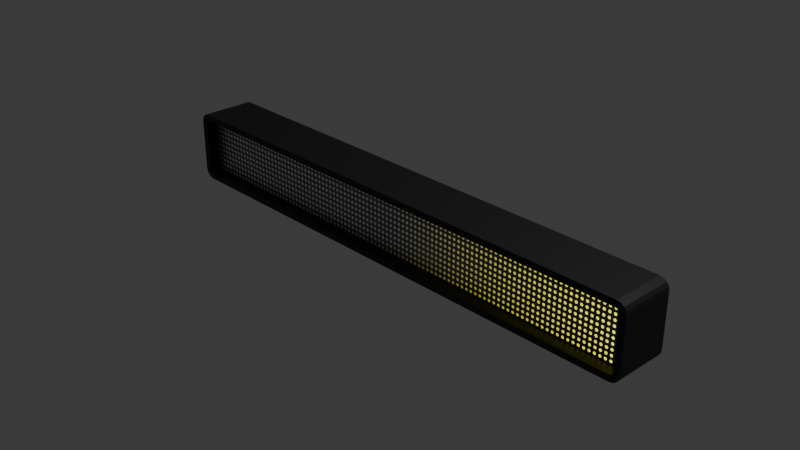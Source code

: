 # Source: electrical_message.blend  (saved by Blender 4.2.66; exported with 4.5.12 LTS)
import bpy
from mathutils import Matrix  # noqa: F401  (used for matrix-valued properties, if any)

bpy.ops.wm.read_factory_settings(use_empty=True)
scene = bpy.context.scene
scene.name = 'Scene'

# ---- collections
col_collection = bpy.data.collections.new('Collection'); scene.collection.children.link(col_collection)

# ---- images (referenced by path relative to the original .blend; pixels are not part of the script)
import os
ASSET_DIR = os.environ.get("B2B_ASSET_DIR", "")  # directory of the original .blend (textures are referenced by path, not embedded)
HERE = os.path.dirname(os.path.abspath(__file__))  # packed textures are extracted next to this script under _unpacked/

def load_image(name, relpath, width, height, colorspace="sRGB"):
    """Load a texture the original file referenced (path relative to the .blend, or extracted next to this script)."""
    p = next((c for c in (os.path.join(HERE, relpath), os.path.join(ASSET_DIR, relpath)) if relpath and os.path.exists(c)), "")
    if p:
        img = bpy.data.images.load(p, check_existing=True)
        img.name = name
    else:  # same state as the original file: an image datablock whose file is absent (Cycles renders it pink)
        img = bpy.data.images.new(name, width, height)
        img.source = "FILE"
        img.filepath = "//" + (relpath or name)
    img.colorspace_settings.name = colorspace
    return img
img_wait_elevator_png_001 = load_image('wait_elevator.png.001', 'wait_elevator.png', 1024, 1024, 'sRGB')

# ---- materials (node trees are filled in below, after node groups)
mat_material = bpy.data.materials.new('Material')
mat_material.alpha_threshold = 0.0
mat_material.use_transparent_shadow = False
mat_material.roughness = 0.5
mat_material.line_color = (0.0, 0.0, 0.0, 1.0)
mat_material_001 = bpy.data.materials.new('Material.001')

# ---- material node trees
mat_material.use_nodes = True; mat_material.node_tree.nodes.clear()
_N = mat_material.node_tree.nodes; _L = mat_material.node_tree.links
n0 = _N.new('ShaderNodeOutputMaterial'); n0.name = 'Material Output'; n0.location = (300, 300)
n1 = _N.new('ShaderNodeBsdfPrincipled'); n1.name = 'Principled BSDF'; n1.location = (10, 300)
n1.inputs[0].default_value = (0.009952, 0.009952, 0.009952, 1.0)
n1.inputs[3].default_value = 1.45
_L.new(n1.outputs[0], n0.inputs[0])
n0.is_active_output = True
mat_material_001.use_nodes = True; mat_material_001.node_tree.nodes.clear()
_N = mat_material_001.node_tree.nodes; _L = mat_material_001.node_tree.links
n0 = _N.new('ShaderNodeOutputMaterial'); n0.name = 'Material Output'; n0.location = (443, 259)
n1 = _N.new('ShaderNodeBsdfAnisotropic'); n1.name = '光沢BSDF'; n1.location = (-19, 333)
n1.inputs[2].default_value = 0.1
n2 = _N.new('ShaderNodeEmission'); n2.name = '放射'; n2.location = (-10, 68)
n2.inputs[1].default_value = 30.0
n3 = _N.new('ShaderNodeMixShader'); n3.name = 'シェーダーミックス'; n3.location = (235, 201)
n4 = _N.new('ShaderNodeValToRGB'); n4.name = 'カラーランプ'; n4.location = (-309, 336)
n4.color_ramp.interpolation = 'CONSTANT'
while len(n4.color_ramp.elements) > 1: n4.color_ramp.elements.remove(n4.color_ramp.elements[-1])
n4.color_ramp.elements[0].position = 0.0; n4.color_ramp.elements[0].color = (1.0, 1.0, 1.0, 1.0)
_e = n4.color_ramp.elements.new(0.3055); _e.color = (0.2151, 0.2151, 0.2151, 1.0)
n5 = _N.new('ShaderNodeTexVoronoi'); n5.name = 'ボロノイテクスチャ'; n5.location = (-497, 342)
n5.inputs[2].default_value = 100.0
n5.inputs[8].default_value = 0.0
n6 = _N.new('ShaderNodeMapping'); n6.name = 'マッピング'; n6.location = (-677, 302)
n7 = _N.new('ShaderNodeTexCoord'); n7.name = 'テクスチャ座標'; n7.location = (-857, 302)
n8 = _N.new('ShaderNodeValToRGB'); n8.name = 'カラーランプ.001'; n8.location = (-310, 107)
n8.color_ramp.interpolation = 'CONSTANT'
while len(n8.color_ramp.elements) > 1: n8.color_ramp.elements.remove(n8.color_ramp.elements[-1])
n8.color_ramp.elements[0].position = 0.0; n8.color_ramp.elements[0].color = (1.0, 0.9386, 0.02095, 1.0)
_e = n8.color_ramp.elements.new(0.2509); _e.color = (0.0, 0.0, 0.0, 1.0)
n9 = _N.new('ShaderNodeTexImage'); n9.name = '画像テクスチャ'; n9.location = (-291, 679)
n9.image = img_wait_elevator_png_001
n9.extension = 'CLIP'
n10 = _N.new('ShaderNodeMapping'); n10.name = 'マッピング.001'; n10.location = (-510, 779)
n10.inputs[1].default_value = (-0.9988, 0.0, 0.0)
n11 = _N.new('ShaderNodeTexCoord'); n11.name = 'テクスチャ座標.001'; n11.location = (-690, 779)
_L.new(n1.outputs[0], n3.inputs[1])
_L.new(n2.outputs[0], n3.inputs[2])
_L.new(n4.outputs[0], n1.inputs[0])
_L.new(n6.outputs[0], n5.inputs[0])
_L.new(n5.outputs[0], n4.inputs[0])
_L.new(n7.outputs[2], n6.inputs[0])
_L.new(n5.outputs[0], n8.inputs[0])
_L.new(n8.outputs[0], n2.inputs[0])
_L.new(n9.outputs[0], n3.inputs[0])
_L.new(n3.outputs[0], n0.inputs[0])
_L.new(n10.outputs[0], n9.inputs[0])
_L.new(n11.outputs[2], n10.inputs[0])
n0.is_active_output = True

# ---- world
world_world = bpy.data.worlds.new('World'); scene.world = world_world
world_world.use_nodes = True; world_world.node_tree.nodes.clear()
_N = world_world.node_tree.nodes; _L = world_world.node_tree.links
n0 = _N.new('ShaderNodeOutputWorld'); n0.name = 'World Output'; n0.location = (300, 300)
n1 = _N.new('ShaderNodeBackground'); n1.name = 'Background'; n1.location = (10, 300)
n1.inputs[0].default_value = (0.05088, 0.05088, 0.05088, 1.0)
_L.new(n1.outputs[0], n0.inputs[0])
n0.is_active_output = True
world_world.color = (0.05088, 0.05088, 0.05088)
world_world.sun_shadow_jitter_overblur = 0.0

# ---- cameras
cam_camera = bpy.data.cameras.new('Camera')
cam_camera.clip_end = 100.0
cam_camera.ortho_scale = 7.314

# ---- lights
light_light = bpy.data.lights.new('Light', 'POINT')
light_light.energy = 1000.0
light_light.shadow_soft_size = 0.1

# ---- meshes
me_cube = bpy.data.meshes.new('Cube')
me_cube.from_pydata([(2.891, 0.3, 0.4), (3.0, 0.3, 0.2913), (2.933, 0.3, 0.3917), (2.968, 0.3, 0.3682), (2.992, 0.3, 0.3329), (3.0, 0.3, -0.2913), (2.891, 0.3, -0.4), (2.992, 0.3, -0.3329), (2.968, 0.3, -0.3682), (2.933, 0.3, -0.3917), (2.925, -0.3, 0.2839), (2.884, -0.3, 0.3249), (2.921, -0.3, 0.3036), (2.914, -0.3, 0.314), (2.904, -0.3, 0.321), (2.884, -0.3, -0.3249), (2.925, -0.3, -0.2839), (2.904, -0.3, -0.321), (2.914, -0.3, -0.314), (2.921, -0.3, -0.3036), (-3.0, 0.3, 0.2913), (-2.891, 0.3, 0.4), (-2.992, 0.3, 0.3329), (-2.968, 0.3, 0.3682), (-2.933, 0.3, 0.3917), (-2.891, 0.3, -0.4), (-3.0, 0.3, -0.2913), (-2.933, 0.3, -0.3917), (-2.968, 0.3, -0.3682), (-2.992, 0.3, -0.3329), (-2.884, -0.3, 0.3249), (-2.925, -0.3, 0.2839), (-2.904, -0.3, 0.321), (-2.914, -0.3, 0.314), (-2.921, -0.3, 0.3036), (-2.925, -0.3, -0.2839), (-2.884, -0.3, -0.3249), (-2.921, -0.3, -0.3036), (-2.914, -0.3, -0.314), (-2.904, -0.3, -0.321), (-2.891, -0.3, -0.4), (-2.933, -0.3, -0.3917), (-2.968, -0.3, -0.3682), (-2.992, -0.3, -0.3329), (-3.0, -0.3, -0.2913), (2.891, -0.3, 0.4), (2.933, -0.3, 0.3917), (2.968, -0.3, 0.3682), (2.992, -0.3, 0.3329), (3.0, -0.3, 0.2913), (-2.933, -0.3, 0.3917), (-2.891, -0.3, 0.4), (-2.968, -0.3, 0.3682), (-2.992, -0.3, 0.3329), (-3.0, -0.3, 0.2913), (2.933, -0.3, -0.3917), (2.891, -0.3, -0.4), (2.968, -0.3, -0.3682), (2.992, -0.3, -0.3329), (3.0, -0.3, -0.2913), (-2.884, -0.1707, -0.3249), (-2.904, -0.1707, -0.321), (-2.914, -0.1707, -0.314), (-2.921, -0.1707, -0.3036), (-2.925, -0.1707, -0.2839), (2.884, -0.1707, 0.3249), (2.904, -0.1707, 0.321), (2.914, -0.1707, 0.314), (2.921, -0.1707, 0.3036), (2.925, -0.1707, 0.2839), (-2.904, -0.1707, 0.321), (-2.884, -0.1707, 0.3249), (-2.914, -0.1707, 0.314), (-2.921, -0.1707, 0.3036), (-2.925, -0.1707, 0.2839), (2.904, -0.1707, -0.321), (2.884, -0.1707, -0.3249), (2.914, -0.1707, -0.314), (2.921, -0.1707, -0.3036), (2.925, -0.1707, -0.2839)], [], [(25, 6, 56, 40), (44, 54, 20, 26), (18, 19, 78, 77), (0, 21, 51, 45), (5, 1, 49, 59), (25, 40, 41, 27), (27, 41, 42, 28), (28, 42, 43, 29), (29, 43, 44, 26), (0, 45, 46, 2), (2, 46, 47, 3), (3, 47, 48, 4), (4, 48, 49, 1), (51, 21, 24, 50), (50, 24, 23, 52), (52, 23, 22, 53), (53, 22, 20, 54), (56, 6, 9, 55), (55, 9, 8, 57), (57, 8, 7, 58), (58, 7, 5, 59), (25, 27, 28, 29, 26, 20, 22, 23, 24, 21, 0, 2, 3, 4, 1, 5, 7, 8, 9, 6), (36, 39, 41, 40), (39, 38, 42, 41), (38, 37, 43, 42), (37, 35, 44, 43), (11, 14, 46, 45), (14, 13, 47, 46), (13, 12, 48, 47), (12, 10, 49, 48), (32, 30, 51, 50), (33, 32, 50, 52), (34, 33, 52, 53), (31, 34, 53, 54), (17, 15, 56, 55), (18, 17, 55, 57), (19, 18, 57, 58), (16, 19, 58, 59), (10, 16, 59, 49), (30, 11, 45, 51), (15, 36, 40, 56), (35, 31, 54, 44), (76, 75, 77, 78, 79, 69, 68, 67, 66, 65, 71, 70, 72, 73, 74, 64, 63, 62, 61, 60), (10, 12, 68, 69), (39, 36, 60, 61), (19, 16, 79, 78), (30, 32, 70, 71), (38, 39, 61, 62), (16, 10, 69, 79), (32, 33, 72, 70), (37, 38, 62, 63), (11, 30, 71, 65), (33, 34, 73, 72), (35, 37, 63, 64), (36, 15, 76, 60), (34, 31, 74, 73), (14, 11, 65, 66), (31, 35, 64, 74), (15, 17, 75, 76), (13, 14, 66, 67), (17, 18, 77, 75), (12, 13, 67, 68)])
me_cube.polygons.foreach_set('material_index', [0, 0, 0, 0, 0, 0, 0, 0, 0, 0, 0, 0, 0, 0, 0, 0, 0, 0, 0, 0, 0, 0, 0, 0, 0, 0, 0, 0, 0, 0, 0, 0, 0, 0, 0, 0, 0, 0, 0, 0, 0, 0, 1, 0, 0, 0, 0, 0, 0, 0, 0, 0, 0, 0, 0, 0, 0, 0, 0, 0, 0, 0])
_uv = me_cube.uv_layers.new(name='UVMap')
_uv.uv.foreach_set('vector', [0.1295, 0.5, 0.3705, 0.5, 0.3705, 0.75, 0.1295, 0.75, 0.409, 0.0, 0.591, 0.0, 0.591, 0.25, 0.409, 0.25, 0.4019, 0.7536, 0.4051, 0.7533, 0.4051, 0.7533, 0.4019, 0.7536, 0.6295, 0.5, 0.8705, 0.5, 0.8705, 0.75, 0.6295, 0.75, 0.409, 0.5, 0.591, 0.5, 0.591, 0.75, 0.409, 0.75, 0.1295, 0.5, 0.1295, 0.75, 0.1278, 0.75, 0.1278, 0.5, 0.1278, 0.5, 0.1278, 0.75, 0.125, 0.75, 0.125, 0.5, 0.375, 0.25, 0.375, 0.0, 0.396, 0.0, 0.396, 0.25, 0.396, 0.25, 0.396, 0.0, 0.409, 0.0, 0.409, 0.25, 0.6295, 0.5, 0.6295, 0.75, 0.6278, 0.75, 0.6278, 0.5, 0.6278, 0.5, 0.6278, 0.75, 0.625, 0.75, 0.625, 0.5, 0.625, 0.5, 0.625, 0.75, 0.604, 0.75, 0.604, 0.5, 0.604, 0.5, 0.604, 0.75, 0.591, 0.75, 0.591, 0.5, 0.8705, 0.75, 0.8705, 0.5, 0.8722, 0.5, 0.8722, 0.75, 0.8722, 0.75, 0.8722, 0.5, 0.875, 0.5, 0.875, 0.75, 0.625, 0.0, 0.625, 0.25, 0.604, 0.25, 0.604, 0.0, 0.604, 0.0, 0.604, 0.25, 0.591, 0.25, 0.591, 0.0, 0.3705, 0.75, 0.3705, 0.5, 0.3722, 0.5, 0.3722, 0.75, 0.3722, 0.75, 0.3722, 0.5, 0.375, 0.5, 0.375, 0.75, 0.375, 0.75, 0.375, 0.5, 0.396, 0.5, 0.396, 0.75, 0.396, 0.75, 0.396, 0.5, 0.409, 0.5, 0.409, 0.75, 0.375, 0.2545, 0.3776, 0.2528, 0.385, 0.2513, 0.396, 0.2503, 0.409, 0.25, 0.591, 0.25, 0.604, 0.2503, 0.615, 0.2513, 0.6224, 0.2528, 0.625, 0.2545, 0.625, 0.4955, 0.6224, 0.4972, 0.615, 0.4987, 0.604, 0.4997, 0.591, 0.5, 0.409, 0.5, 0.396, 0.4997, 0.385, 0.4987, 0.3776, 0.4972, 0.375, 0.4955, 0.3985, 0.9952, 0.3997, 0.996, 0.3776, 0.9972, 0.375, 0.9955, 0.3997, 0.996, 0.4019, 0.9964, 0.385, 0.9987, 0.3776, 0.9972, 0.4019, 0.9964, 0.4051, 0.9967, 0.396, 0.9997, 0.385, 0.9987, 0.4051, 0.9967, 0.4113, 0.9969, 0.409, 1.0, 0.396, 0.9997, 0.6015, 0.7548, 0.6003, 0.754, 0.6224, 0.7528, 0.625, 0.7545, 0.6003, 0.754, 0.5981, 0.7536, 0.615, 0.7513, 0.6224, 0.7528, 0.5981, 0.7536, 0.5949, 0.7533, 0.604, 0.7503, 0.615, 0.7513, 0.5949, 0.7533, 0.5887, 0.7531, 0.591, 0.75, 0.604, 0.7503, 0.6003, 0.996, 0.6015, 0.9952, 0.625, 0.9955, 0.6224, 0.9972, 0.5981, 0.9964, 0.6003, 0.996, 0.6224, 0.9972, 0.615, 0.9987, 0.5949, 0.9967, 0.5981, 0.9964, 0.615, 0.9987, 0.604, 0.9997, 0.5887, 0.9969, 0.5949, 0.9967, 0.604, 0.9997, 0.591, 1.0, 0.3997, 0.754, 0.3985, 0.7548, 0.375, 0.7545, 0.3776, 0.7528, 0.4019, 0.7536, 0.3997, 0.754, 0.3776, 0.7528, 0.385, 0.7513, 0.4051, 0.7533, 0.4019, 0.7536, 0.385, 0.7513, 0.396, 0.7503, 0.4113, 0.7531, 0.4051, 0.7533, 0.396, 0.7503, 0.409, 0.75, 0.5887, 0.7531, 0.4113, 0.7531, 0.409, 0.75, 0.591, 0.75, 0.6015, 0.9952, 0.6015, 0.7548, 0.625, 0.7545, 0.625, 0.9955, 0.3985, 0.7548, 0.3985, 0.9952, 0.375, 0.9955, 0.375, 0.7545, 0.4113, 0.9969, 0.5887, 0.9969, 0.591, 1.0, 0.409, 1.0, 0.993, 0.4445, 0.9964, 0.4451, 0.9981, 0.4463, 0.9993, 0.4481, 1.0, 0.4515, 1.0, 0.5485, 0.9993, 0.5519, 0.9981, 0.5537, 0.9964, 0.5549, 0.993, 0.5555, 0.007012, 0.5555, 0.003644, 0.5549, 0.001861, 0.5537, 0.0006698, 0.5519, 0.0, 0.5485, -2.98e-08, 0.4515, 0.0006698, 0.4481, 0.001861, 0.4463, 0.003644, 0.4451, 0.007012, 0.4445, 0.5887, 0.7531, 0.5949, 0.7533, 0.5949, 0.7533, 0.5887, 0.7531, 0.3997, 0.996, 0.3985, 0.9952, 0.3985, 0.9952, 0.3997, 0.996, 0.4051, 0.7533, 0.4113, 0.7531, 0.4113, 0.7531, 0.4051, 0.7533, 0.6015, 0.9952, 0.6003, 0.996, 0.6003, 0.996, 0.6015, 0.9952, 0.4019, 0.9964, 0.3997, 0.996, 0.3997, 0.996, 0.4019, 0.9964, 0.4113, 0.7531, 0.5887, 0.7531, 0.5887, 0.7531, 0.4113, 0.7531, 0.6003, 0.996, 0.5981, 0.9964, 0.5981, 0.9964, 0.6003, 0.996, 0.4051, 0.9967, 0.4019, 0.9964, 0.4019, 0.9964, 0.4051, 0.9967, 0.6015, 0.7548, 0.6015, 0.9952, 0.6015, 0.9952, 0.6015, 0.7548, 0.5981, 0.9964, 0.5949, 0.9967, 0.5949, 0.9967, 0.5981, 0.9964, 0.4113, 0.9969, 0.4051, 0.9967, 0.4051, 0.9967, 0.4113, 0.9969, 0.3985, 0.9952, 0.3985, 0.7548, 0.3985, 0.7548, 0.3985, 0.9952, 0.5949, 0.9967, 0.5887, 0.9969, 0.5887, 0.9969, 0.5949, 0.9967, 0.6003, 0.754, 0.6015, 0.7548, 0.6015, 0.7548, 0.6003, 0.754, 0.5887, 0.9969, 0.4113, 0.9969, 0.4113, 0.9969, 0.5887, 0.9969, 0.3985, 0.7548, 0.3997, 0.754, 0.3997, 0.754, 0.3985, 0.7548, 0.5981, 0.7536, 0.6003, 0.754, 0.6003, 0.754, 0.5981, 0.7536, 0.3997, 0.754, 0.4019, 0.7536, 0.4019, 0.7536, 0.3997, 0.754, 0.5949, 0.7533, 0.5981, 0.7536, 0.5981, 0.7536, 0.5949, 0.7533])
me_cube.materials.append(mat_material)
me_cube.materials.append(mat_material_001)
me_cube.use_mirror_vertex_groups = False
me_cube.update()

# ---- objects
ob_cube = bpy.data.objects.new('Cube', me_cube)
ob_light = bpy.data.objects.new('Light', light_light)
ob_camera = bpy.data.objects.new('Camera', cam_camera)

# ---- transforms, parenting, visibility, modifiers, constraints
ob_cube.location = (0.0, 0.0, 0.0)
ob_cube.lock_rotations_4d = False
ob_cube.empty_display_type = 'ARROWS'
ob_cube.lineart.crease_threshold = 0.0
ob_light.location = (4.076, 1.005, 5.904)
ob_light.rotation_euler = (0.6503, 0.05522, 1.866)
ob_light.lock_rotations_4d = False
ob_light.empty_display_type = 'ARROWS'
ob_light.color = (0.0, 0.0, 0.0, 0.0)
ob_light.lineart.crease_threshold = 0.0
ob_camera.location = (7.359, -6.926, 4.958)
ob_camera.rotation_euler = (1.109, 0.0, 0.8149)
ob_camera.lock_rotations_4d = False
ob_camera.empty_display_type = 'ARROWS'
ob_camera.color = (0.0, 0.0, 0.0, 0.0)
ob_camera.display_type = 'WIRE'
ob_camera.lineart.crease_threshold = 0.0

# ---- collection membership
col_collection.objects.link(ob_cube)
col_collection.objects.link(ob_light)
col_collection.objects.link(ob_camera)

# ---- scene / render settings (as saved in the file)
scene.camera = ob_camera
scene.frame_start = 1; scene.frame_end = 250; scene.frame_set(1)
scene.render.engine = 'BLENDER_EEVEE_NEXT'
scene.eevee.clamp_surface_direct = 0.3
bpy.context.view_layer.update()
